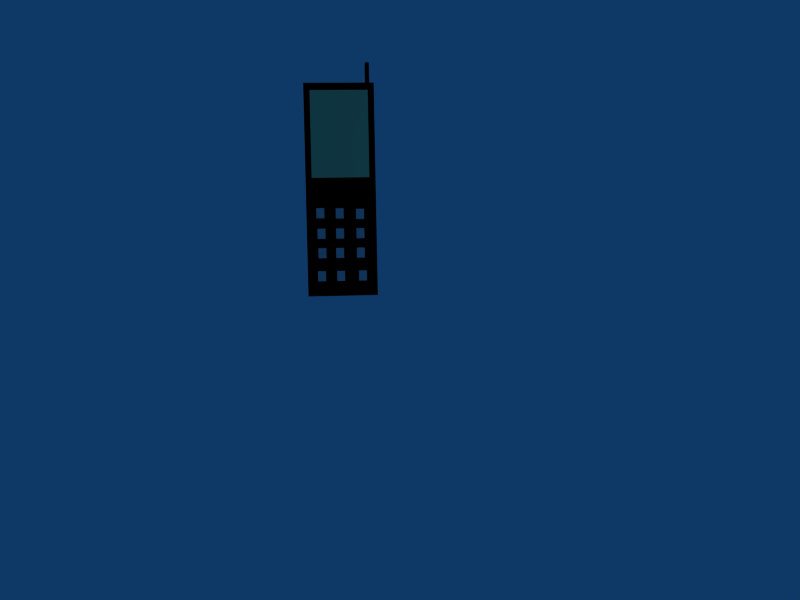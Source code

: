 # Source: Tel.blend  (saved by Blender 2.48.1; exported with 4.5.12 LTS)
import bpy
from mathutils import Matrix  # noqa: F401  (used for matrix-valued properties, if any)

bpy.ops.wm.read_factory_settings(use_empty=True)
scene = bpy.context.scene
scene.name = 'Scene'

# ---- collections
col_collection_1 = bpy.data.collections.new('Collection 1'); scene.collection.children.link(col_collection_1)

# ---- materials (node trees are filled in below, after node groups)
mat_material_002 = bpy.data.materials.new('Material.002')
mat_material_002.alpha_threshold = 0.0
mat_material_002.diffuse_color = (0.0, 0.0, 0.0, 1.0)
mat_material_002.roughness = 0.5
mat_material_002.line_color = (0.0, 0.0, 0.0, 1.0)
mat_material_001 = bpy.data.materials.new('Material.001')
mat_material_001.alpha_threshold = 0.0
mat_material_001.diffuse_color = (0.7173, 0.8415, 0.593, 1.0)
mat_material_001.roughness = 0.5
mat_material_001.line_color = (0.0, 0.0, 0.0, 1.0)
mat_material_004 = bpy.data.materials.new('Material.004')
mat_material_004.alpha_threshold = 0.0
mat_material_004.diffuse_color = (0.0, 0.0, 0.0, 1.0)
mat_material_004.roughness = 0.5
mat_material_004.line_color = (0.0, 0.0, 0.0, 1.0)

# ---- material node trees

# ---- world
world_world = bpy.data.worlds.new('World'); scene.world = world_world
world_world.color = (0.05656, 0.2208, 0.4)
world_world.use_sun_shadow = False
world_world.sun_shadow_jitter_overblur = 0.0
world_world.cycles.sampling_method = 'MANUAL'
world_world.cycles.sample_map_resolution = 256

# ---- cameras
cam_camera = bpy.data.cameras.new('Camera')
cam_camera.passepartout_alpha = 0.2
cam_camera.clip_end = 100.0
cam_camera.lens = 35.0
cam_camera.ortho_scale = 7.314
cam_camera.show_passepartout = False
cam_camera.show_safe_areas = True
cam_camera.dof.focus_distance = 0.0
cam_camera.dof.aperture_fstop = 128.0

# ---- lights
light_spot = bpy.data.lights.new('Spot', 'POINT')
light_spot.transmission_factor = 0.0
light_spot.cutoff_distance = 30.0
light_spot.energy = 100.0
light_spot.shadow_buffer_clip_start = 1.001
light_spot.shadow_soft_size = 1.0
light_spot.shadow_maximum_resolution = 0.006
light_spot.use_absolute_resolution = True
light_spot.cycles.use_multiple_importance_sampling = False

# ---- meshes
me_cube_003 = bpy.data.meshes.new('Cube.003')
me_cube_003.from_pydata([(1.0, 1.0, -1.0), (1.0, -1.0, -1.0), (-1.0, -1.0, -1.0), (-1.0, 1.0, -1.0), (1.0, 1.0, 1.0), (1.0, -1.0, 1.0), (-1.0, -1.0, 1.0), (-1.0, 1.0, 1.0)], [], [(0, 1, 2, 3), (4, 7, 6, 5), (0, 4, 5, 1), (1, 5, 6, 2), (2, 6, 7, 3), (4, 0, 3, 7)])
me_cube_003.materials.append(mat_material_002)
me_cube_003.use_remesh_preserve_volume = False
me_cube_003.use_remesh_preserve_attributes = False
me_cube_003.use_mirror_vertex_groups = False
me_cube_003.update()
me_cube_015 = bpy.data.meshes.new('Cube.015')
me_cube_015.from_pydata([(1.0, 1.0, -1.0), (1.0, -1.0, -1.0), (-1.0, -1.0, -1.0), (-1.0, 1.0, -1.0), (1.0, 1.0, 1.0), (1.0, -1.0, 1.0), (-1.0, -1.0, 1.0), (-1.0, 1.0, 1.0)], [], [(0, 1, 2, 3), (4, 7, 6, 5), (0, 4, 5, 1), (1, 5, 6, 2), (2, 6, 7, 3), (4, 0, 3, 7)])
me_cube_015.use_remesh_preserve_volume = False
me_cube_015.use_remesh_preserve_attributes = False
me_cube_015.use_mirror_vertex_groups = False
me_cube_015.update()
me_cube_014 = bpy.data.meshes.new('Cube.014')
me_cube_014.from_pydata([(1.0, 1.0, -1.0), (1.0, -1.0, -1.0), (-1.0, -1.0, -1.0), (-1.0, 1.0, -1.0), (1.0, 1.0, 1.0), (1.0, -1.0, 1.0), (-1.0, -1.0, 1.0), (-1.0, 1.0, 1.0)], [], [(0, 1, 2, 3), (4, 7, 6, 5), (0, 4, 5, 1), (1, 5, 6, 2), (2, 6, 7, 3), (4, 0, 3, 7)])
me_cube_014.use_remesh_preserve_volume = False
me_cube_014.use_remesh_preserve_attributes = False
me_cube_014.use_mirror_vertex_groups = False
me_cube_014.update()
me_cube_013 = bpy.data.meshes.new('Cube.013')
me_cube_013.from_pydata([(1.0, 1.0, -1.0), (1.0, -1.0, -1.0), (-1.0, -1.0, -1.0), (-1.0, 1.0, -1.0), (1.0, 1.0, 1.0), (1.0, -1.0, 1.0), (-1.0, -1.0, 1.0), (-1.0, 1.0, 1.0)], [], [(0, 1, 2, 3), (4, 7, 6, 5), (0, 4, 5, 1), (1, 5, 6, 2), (2, 6, 7, 3), (4, 0, 3, 7)])
me_cube_013.use_remesh_preserve_volume = False
me_cube_013.use_remesh_preserve_attributes = False
me_cube_013.use_mirror_vertex_groups = False
me_cube_013.update()
me_cube_010 = bpy.data.meshes.new('Cube.010')
me_cube_010.from_pydata([(1.0, 1.0, -1.0), (1.0, -1.0, -1.0), (-1.0, -1.0, -1.0), (-1.0, 1.0, -1.0), (1.0, 1.0, 1.0), (1.0, -1.0, 1.0), (-1.0, -1.0, 1.0), (-1.0, 1.0, 1.0)], [], [(0, 1, 2, 3), (4, 7, 6, 5), (0, 4, 5, 1), (1, 5, 6, 2), (2, 6, 7, 3), (4, 0, 3, 7)])
me_cube_010.use_remesh_preserve_volume = False
me_cube_010.use_remesh_preserve_attributes = False
me_cube_010.use_mirror_vertex_groups = False
me_cube_010.update()
me_cube_011 = bpy.data.meshes.new('Cube.011')
me_cube_011.from_pydata([(1.0, 1.0, -1.0), (1.0, -1.0, -1.0), (-1.0, -1.0, -1.0), (-1.0, 1.0, -1.0), (1.0, 1.0, 1.0), (1.0, -1.0, 1.0), (-1.0, -1.0, 1.0), (-1.0, 1.0, 1.0)], [], [(0, 1, 2, 3), (4, 7, 6, 5), (0, 4, 5, 1), (1, 5, 6, 2), (2, 6, 7, 3), (4, 0, 3, 7)])
me_cube_011.use_remesh_preserve_volume = False
me_cube_011.use_remesh_preserve_attributes = False
me_cube_011.use_mirror_vertex_groups = False
me_cube_011.update()
me_cube_012 = bpy.data.meshes.new('Cube.012')
me_cube_012.from_pydata([(1.0, 1.0, -1.0), (1.0, -1.0, -1.0), (-1.0, -1.0, -1.0), (-1.0, 1.0, -1.0), (1.0, 1.0, 1.0), (1.0, -1.0, 1.0), (-1.0, -1.0, 1.0), (-1.0, 1.0, 1.0)], [], [(0, 1, 2, 3), (4, 7, 6, 5), (0, 4, 5, 1), (1, 5, 6, 2), (2, 6, 7, 3), (4, 0, 3, 7)])
me_cube_012.use_remesh_preserve_volume = False
me_cube_012.use_remesh_preserve_attributes = False
me_cube_012.use_mirror_vertex_groups = False
me_cube_012.update()
me_cube_009 = bpy.data.meshes.new('Cube.009')
me_cube_009.from_pydata([(1.0, 1.0, -1.0), (1.0, -1.0, -1.0), (-1.0, -1.0, -1.0), (-1.0, 1.0, -1.0), (1.0, 1.0, 1.0), (1.0, -1.0, 1.0), (-1.0, -1.0, 1.0), (-1.0, 1.0, 1.0)], [], [(0, 1, 2, 3), (4, 7, 6, 5), (0, 4, 5, 1), (1, 5, 6, 2), (2, 6, 7, 3), (4, 0, 3, 7)])
me_cube_009.use_remesh_preserve_volume = False
me_cube_009.use_remesh_preserve_attributes = False
me_cube_009.use_mirror_vertex_groups = False
me_cube_009.update()
me_cube_007 = bpy.data.meshes.new('Cube.007')
me_cube_007.from_pydata([(1.0, 1.0, -1.0), (1.0, -1.0, -1.0), (-1.0, -1.0, -1.0), (-1.0, 1.0, -1.0), (1.0, 1.0, 1.0), (1.0, -1.0, 1.0), (-1.0, -1.0, 1.0), (-1.0, 1.0, 1.0)], [], [(0, 1, 2, 3), (4, 7, 6, 5), (0, 4, 5, 1), (1, 5, 6, 2), (2, 6, 7, 3), (4, 0, 3, 7)])
me_cube_007.use_remesh_preserve_volume = False
me_cube_007.use_remesh_preserve_attributes = False
me_cube_007.use_mirror_vertex_groups = False
me_cube_007.update()
me_cube_008 = bpy.data.meshes.new('Cube.008')
me_cube_008.from_pydata([(1.0, 1.0, -1.0), (1.0, -1.0, -1.0), (-1.0, -1.0, -1.0), (-1.0, 1.0, -1.0), (1.0, 1.0, 1.0), (1.0, -1.0, 1.0), (-1.0, -1.0, 1.0), (-1.0, 1.0, 1.0)], [], [(0, 1, 2, 3), (4, 7, 6, 5), (0, 4, 5, 1), (1, 5, 6, 2), (2, 6, 7, 3), (4, 0, 3, 7)])
me_cube_008.use_remesh_preserve_volume = False
me_cube_008.use_remesh_preserve_attributes = False
me_cube_008.use_mirror_vertex_groups = False
me_cube_008.update()
me_cube_006 = bpy.data.meshes.new('Cube.006')
me_cube_006.from_pydata([(1.0, 1.0, -1.0), (1.0, -1.0, -1.0), (-1.0, -1.0, -1.0), (-1.0, 1.0, -1.0), (1.0, 1.0, 1.0), (1.0, -1.0, 1.0), (-1.0, -1.0, 1.0), (-1.0, 1.0, 1.0)], [], [(0, 1, 2, 3), (4, 7, 6, 5), (0, 4, 5, 1), (1, 5, 6, 2), (2, 6, 7, 3), (4, 0, 3, 7)])
me_cube_006.use_remesh_preserve_volume = False
me_cube_006.use_remesh_preserve_attributes = False
me_cube_006.use_mirror_vertex_groups = False
me_cube_006.update()
me_cube_005 = bpy.data.meshes.new('Cube.005')
me_cube_005.from_pydata([(1.0, 1.0, -1.0), (1.0, -1.0, -1.0), (-1.0, -1.0, -1.0), (-1.0, 1.0, -1.0), (1.0, 1.0, 1.0), (1.0, -1.0, 1.0), (-1.0, -1.0, 1.0), (-1.0, 1.0, 1.0)], [], [(0, 1, 2, 3), (4, 7, 6, 5), (0, 4, 5, 1), (1, 5, 6, 2), (2, 6, 7, 3), (4, 0, 3, 7)])
me_cube_005.use_remesh_preserve_volume = False
me_cube_005.use_remesh_preserve_attributes = False
me_cube_005.use_mirror_vertex_groups = False
me_cube_005.update()
me_cube_004 = bpy.data.meshes.new('Cube.004')
me_cube_004.from_pydata([(1.0, 1.0, -1.0), (1.0, -1.0, -1.0), (-1.0, -1.0, -1.0), (-1.0, 1.0, -1.0), (1.0, 1.0, 1.0), (1.0, -1.0, 1.0), (-1.0, -1.0, 1.0), (-1.0, 1.0, 1.0)], [], [(0, 1, 2, 3), (4, 7, 6, 5), (0, 4, 5, 1), (1, 5, 6, 2), (2, 6, 7, 3), (4, 0, 3, 7)])
me_cube_004.use_remesh_preserve_volume = False
me_cube_004.use_remesh_preserve_attributes = False
me_cube_004.use_mirror_vertex_groups = False
me_cube_004.update()
me_cube_016 = bpy.data.meshes.new('Cube.016')
me_cube_016.from_pydata([(1.0, 1.0, -1.0), (1.0, -1.0, -1.0), (-1.0, -1.0, -1.0), (-1.0, 1.0, -1.0), (1.0, 1.0, 1.0), (1.0, -1.0, 1.0), (-1.0, -1.0, 1.0), (-1.0, 1.0, 1.0)], [], [(0, 1, 2, 3), (4, 7, 6, 5), (0, 4, 5, 1), (1, 5, 6, 2), (2, 6, 7, 3), (4, 0, 3, 7)])
me_cube_016.materials.append(mat_material_001)
me_cube_016.use_remesh_preserve_volume = False
me_cube_016.use_remesh_preserve_attributes = False
me_cube_016.use_mirror_vertex_groups = False
me_cube_016.update()
me_cube_017 = bpy.data.meshes.new('Cube.017')
me_cube_017.from_pydata([(1.0, 1.0, -1.0), (1.0, -1.0, -1.0), (-1.0, -1.0, -1.0), (-1.0, 1.0, -1.0), (1.0, 1.0, 1.0), (1.0, -1.0, 1.0), (-1.0, -1.0, 1.0), (-1.0, 1.0, 1.0)], [], [(0, 1, 2, 3), (4, 7, 6, 5), (0, 4, 5, 1), (1, 5, 6, 2), (2, 6, 7, 3), (4, 0, 3, 7)])
me_cube_017.materials.append(mat_material_004)
me_cube_017.use_remesh_preserve_volume = False
me_cube_017.use_remesh_preserve_attributes = False
me_cube_017.use_mirror_vertex_groups = False
me_cube_017.update()

# ---- objects
ob_phone = bpy.data.objects.new('Phone', me_cube_003)
ob_phone_taste11 = bpy.data.objects.new('Phone_Taste11', me_cube_015)
ob_phone_taste0 = bpy.data.objects.new('Phone_Taste0', me_cube_014)
ob_phone_taste10 = bpy.data.objects.new('Phone_Taste10', me_cube_013)
ob_phone_taste9 = bpy.data.objects.new('Phone_Taste9', me_cube_010)
ob_phones_taste8 = bpy.data.objects.new('Phones_Taste8', me_cube_011)
ob_phone_taste7 = bpy.data.objects.new('Phone_Taste7', me_cube_012)
ob_phone_taste6 = bpy.data.objects.new('Phone_Taste6', me_cube_009)
ob_phone_taste5 = bpy.data.objects.new('Phone_Taste5', me_cube_007)
ob_phone_taste4 = bpy.data.objects.new('Phone_Taste4', me_cube_008)
ob_phone_taste3 = bpy.data.objects.new('Phone_Taste3', me_cube_006)
ob_phone_taste2 = bpy.data.objects.new('Phone_Taste2', me_cube_005)
ob_phone_taste1 = bpy.data.objects.new('Phone_Taste1', me_cube_004)
ob_phone_display = bpy.data.objects.new('Phone_Display', me_cube_016)
ob_phone_antenne = bpy.data.objects.new('Phone_Antenne', me_cube_017)
ob_lamp = bpy.data.objects.new('Lamp', light_spot)
ob_camera = bpy.data.objects.new('Camera', cam_camera)

# ---- transforms, parenting, visibility, modifiers, constraints
ob_phone.location = (-2.28, 1.363, 0.4586)
ob_phone.scale = (0.262, 0.7968, 0.05442)
ob_phone.lock_rotations_4d = False
ob_phone.empty_display_type = 'ARROWS'
ob_phone.color = (0.0, 0.0, 0.0, 1.0)
ob_phone.lineart.crease_threshold = 0.0
ob_phone_taste11.parent = ob_phone
ob_phone_taste11.matrix_parent_inverse = Matrix(((3.817, 0.0, 0.0, 9.057), (0.0, 1.255, 0.0, -1.71), (2.384e-07, 0.0, 14.8, -6.211), (0.0, 0.0, 0.0, 1.0)))
ob_phone_taste11.location = (-2.22, 0.7165, 0.4888)
ob_phone_taste11.scale = (0.03055, 0.03864, -0.0245)
ob_phone_taste11.lock_rotations_4d = False
ob_phone_taste11.empty_display_type = 'ARROWS'
ob_phone_taste11.color = (0.0, 0.0, 0.0, 1.0)
ob_phone_taste11.lineart.crease_threshold = 0.0
ob_phone_taste0.parent = ob_phone
ob_phone_taste0.matrix_parent_inverse = Matrix(((3.817, 0.0, 0.0, 9.057), (0.0, 1.255, 0.0, -1.71), (2.384e-07, 0.0, 14.8, -6.211), (0.0, 0.0, 0.0, 1.0)))
ob_phone_taste0.location = (-2.385, 0.7165, 0.4888)
ob_phone_taste0.scale = (0.03055, 0.03864, -0.0245)
ob_phone_taste0.lock_rotations_4d = False
ob_phone_taste0.empty_display_type = 'ARROWS'
ob_phone_taste0.color = (0.0, 0.0, 0.0, 1.0)
ob_phone_taste0.lineart.crease_threshold = 0.0
ob_phone_taste10.parent = ob_phone
ob_phone_taste10.matrix_parent_inverse = Matrix(((3.817, 0.0, 0.0, 9.057), (0.0, 1.255, 0.0, -1.71), (2.384e-07, 0.0, 14.8, -6.211), (0.0, 0.0, 0.0, 1.0)))
ob_phone_taste10.location = (-2.529, 0.7165, 0.4888)
ob_phone_taste10.scale = (0.03055, 0.03864, -0.0245)
ob_phone_taste10.lock_rotations_4d = False
ob_phone_taste10.empty_display_type = 'ARROWS'
ob_phone_taste10.color = (0.0, 0.0, 0.0, 1.0)
ob_phone_taste10.lineart.crease_threshold = 0.0
ob_phone_taste9.parent = ob_phone
ob_phone_taste9.matrix_parent_inverse = Matrix(((3.817, 0.0, 0.0, 9.057), (0.0, 1.255, 0.0, -1.71), (2.384e-07, 0.0, 14.8, -6.211), (0.0, 0.0, 0.0, 1.0)))
ob_phone_taste9.location = (-2.233, 0.8897, 0.4888)
ob_phone_taste9.scale = (0.03055, 0.03864, -0.0245)
ob_phone_taste9.lock_rotations_4d = False
ob_phone_taste9.empty_display_type = 'ARROWS'
ob_phone_taste9.color = (0.0, 0.0, 0.0, 1.0)
ob_phone_taste9.lineart.crease_threshold = 0.0
ob_phones_taste8.parent = ob_phone
ob_phones_taste8.matrix_parent_inverse = Matrix(((3.817, 0.0, 0.0, 9.057), (0.0, 1.255, 0.0, -1.71), (2.384e-07, 0.0, 14.8, -6.211), (0.0, 0.0, 0.0, 1.0)))
ob_phones_taste8.location = (-2.389, 0.8897, 0.4888)
ob_phones_taste8.scale = (0.03055, 0.03864, -0.0245)
ob_phones_taste8.lock_rotations_4d = False
ob_phones_taste8.empty_display_type = 'ARROWS'
ob_phones_taste8.color = (0.0, 0.0, 0.0, 1.0)
ob_phones_taste8.lineart.crease_threshold = 0.0
ob_phone_taste7.parent = ob_phone
ob_phone_taste7.matrix_parent_inverse = Matrix(((3.817, 0.0, 0.0, 9.057), (0.0, 1.255, 0.0, -1.71), (2.384e-07, 0.0, 14.8, -6.211), (0.0, 0.0, 0.0, 1.0)))
ob_phone_taste7.location = (-2.522, 0.8897, 0.4888)
ob_phone_taste7.scale = (0.03055, 0.03864, -0.0245)
ob_phone_taste7.lock_rotations_4d = False
ob_phone_taste7.empty_display_type = 'ARROWS'
ob_phone_taste7.color = (0.0, 0.0, 0.0, 1.0)
ob_phone_taste7.lineart.crease_threshold = 0.0
ob_phone_taste6.parent = ob_phone
ob_phone_taste6.matrix_parent_inverse = Matrix(((3.817, 0.0, 0.0, 9.057), (0.0, 1.255, 0.0, -1.71), (2.384e-07, 0.0, 14.8, -6.211), (0.0, 0.0, 0.0, 1.0)))
ob_phone_taste6.location = (-2.233, 1.036, 0.4888)
ob_phone_taste6.scale = (0.03055, 0.03864, -0.0245)
ob_phone_taste6.lock_rotations_4d = False
ob_phone_taste6.empty_display_type = 'ARROWS'
ob_phone_taste6.color = (0.0, 0.0, 0.0, 1.0)
ob_phone_taste6.lineart.crease_threshold = 0.0
ob_phone_taste5.parent = ob_phone
ob_phone_taste5.matrix_parent_inverse = Matrix(((3.817, 0.0, 0.0, 9.057), (0.0, 1.255, 0.0, -1.71), (2.384e-07, 0.0, 14.8, -6.211), (0.0, 0.0, 0.0, 1.0)))
ob_phone_taste5.location = (-2.386, 1.036, 0.4888)
ob_phone_taste5.scale = (0.03055, 0.03864, -0.0245)
ob_phone_taste5.lock_rotations_4d = False
ob_phone_taste5.empty_display_type = 'ARROWS'
ob_phone_taste5.color = (0.0, 0.0, 0.0, 1.0)
ob_phone_taste5.lineart.crease_threshold = 0.0
ob_phone_taste4.parent = ob_phone
ob_phone_taste4.matrix_parent_inverse = Matrix(((3.817, 0.0, 0.0, 9.057), (0.0, 1.255, 0.0, -1.71), (2.384e-07, 0.0, 14.8, -6.211), (0.0, 0.0, 0.0, 1.0)))
ob_phone_taste4.location = (-2.526, 1.036, 0.4888)
ob_phone_taste4.scale = (0.03055, 0.03864, -0.0245)
ob_phone_taste4.lock_rotations_4d = False
ob_phone_taste4.empty_display_type = 'ARROWS'
ob_phone_taste4.color = (0.0, 0.0, 0.0, 1.0)
ob_phone_taste4.lineart.crease_threshold = 0.0
ob_phone_taste3.parent = ob_phone
ob_phone_taste3.matrix_parent_inverse = Matrix(((3.817, 0.0, 0.0, 9.057), (0.0, 1.255, 0.0, -1.71), (2.384e-07, 0.0, 14.8, -6.211), (0.0, 0.0, 0.0, 1.0)))
ob_phone_taste3.location = (-2.233, 1.181, 0.5017)
ob_phone_taste3.scale = (0.03055, 0.03864, -0.0245)
ob_phone_taste3.lock_rotations_4d = False
ob_phone_taste3.empty_display_type = 'ARROWS'
ob_phone_taste3.color = (0.0, 0.0, 0.0, 1.0)
ob_phone_taste3.lineart.crease_threshold = 0.0
ob_phone_taste2.parent = ob_phone
ob_phone_taste2.matrix_parent_inverse = Matrix(((3.817, 0.0, 0.0, 9.057), (0.0, 1.255, 0.0, -1.71), (2.384e-07, 0.0, 14.8, -6.211), (0.0, 0.0, 0.0, 1.0)))
ob_phone_taste2.location = (-2.386, 1.187, 0.4888)
ob_phone_taste2.scale = (0.03055, 0.03864, -0.0245)
ob_phone_taste2.lock_rotations_4d = False
ob_phone_taste2.empty_display_type = 'ARROWS'
ob_phone_taste2.color = (0.0, 0.0, 0.0, 1.0)
ob_phone_taste2.lineart.crease_threshold = 0.0
ob_phone_taste1.parent = ob_phone
ob_phone_taste1.matrix_parent_inverse = Matrix(((3.817, 0.0, 0.0, 9.057), (0.0, 1.255, 0.0, -1.71), (2.384e-07, 0.0, 14.8, -6.211), (0.0, 0.0, 0.0, 1.0)))
ob_phone_taste1.location = (-2.531, 1.19, 0.4888)
ob_phone_taste1.scale = (0.03055, 0.03864, -0.0245)
ob_phone_taste1.lock_rotations_4d = False
ob_phone_taste1.empty_display_type = 'ARROWS'
ob_phone_taste1.color = (0.0, 0.0, 0.0, 1.0)
ob_phone_taste1.lineart.crease_threshold = 0.0
ob_phone_display.parent = ob_phone
ob_phone_display.matrix_parent_inverse = Matrix(((3.817, 0.0, 0.0, 9.057), (0.0, 1.255, 0.0, -1.71), (2.384e-07, 0.0, 14.8, -6.211), (0.0, 0.0, 0.0, 1.0)))
ob_phone_display.location = (-2.373, 1.778, 0.4525)
ob_phone_display.scale = (0.2166, 0.3239, 0.06757)
ob_phone_display.lock_rotations_4d = False
ob_phone_display.empty_display_type = 'ARROWS'
ob_phone_display.color = (0.0, 0.0, 0.0, 1.0)
ob_phone_display.lineart.crease_threshold = 0.0
ob_phone_antenne.parent = ob_phone
ob_phone_antenne.matrix_parent_inverse = Matrix(((3.817, 0.0, 0.0, 9.057), (0.0, 1.255, 0.0, -1.71), (2.384e-07, 0.0, 14.8, -6.211), (0.0, 0.0, 0.0, 1.0)))
ob_phone_antenne.location = (-2.158, 2.176, 0.4197)
ob_phone_antenne.scale = (0.01396, 0.1328, 0.06757)
ob_phone_antenne.lock_rotations_4d = False
ob_phone_antenne.empty_display_type = 'ARROWS'
ob_phone_antenne.color = (0.0, 0.0, 0.0, 1.0)
ob_phone_antenne.lineart.crease_threshold = 0.0
ob_lamp.location = (4.076, 1.005, 5.904)
ob_lamp.rotation_euler = (0.6503, 0.05522, 1.866)
ob_lamp.lock_rotations_4d = False
ob_lamp.empty_display_type = 'ARROWS'
ob_lamp.color = (0.0, 0.0, 0.0, 0.0)
ob_lamp.lineart.crease_threshold = 0.0
ob_camera.location = (-2.264, 0.8806, 6.429)
ob_camera.rotation_euler = (-0.0589, -0.07114, -0.01806)
ob_camera.lock_rotations_4d = False
ob_camera.empty_display_type = 'ARROWS'
ob_camera.color = (0.0, 0.0, 0.0, 0.0)
ob_camera.display_type = 'WIRE'
ob_camera.lineart.crease_threshold = 0.0

# ---- collection membership
col_collection_1.objects.link(ob_phone)
col_collection_1.objects.link(ob_phone_taste11)
col_collection_1.objects.link(ob_phone_taste0)
col_collection_1.objects.link(ob_phone_taste10)
col_collection_1.objects.link(ob_phone_taste9)
col_collection_1.objects.link(ob_phones_taste8)
col_collection_1.objects.link(ob_phone_taste7)
col_collection_1.objects.link(ob_phone_taste6)
col_collection_1.objects.link(ob_phone_taste5)
col_collection_1.objects.link(ob_phone_taste4)
col_collection_1.objects.link(ob_phone_taste3)
col_collection_1.objects.link(ob_phone_taste2)
col_collection_1.objects.link(ob_phone_taste1)
col_collection_1.objects.link(ob_phone_display)
col_collection_1.objects.link(ob_phone_antenne)
col_collection_1.objects.link(ob_lamp)
col_collection_1.objects.link(ob_camera)

# ---- scene / render settings (as saved in the file)
scene.camera = ob_camera
scene.frame_start = 1; scene.frame_end = 250; scene.frame_set(3)
scene.render.engine = 'BLENDER_EEVEE_NEXT'
scene.render.image_settings.file_format = 'JPEG'
scene.render.image_settings.color_mode = 'RGB'
scene.render.image_settings.compression = 90
scene.render.resolution_x = 800
scene.render.resolution_y = 600
scene.render.pixel_aspect_x = 100.0
scene.render.pixel_aspect_y = 100.0
scene.render.fps = 25
scene.render.dither_intensity = 0.0
scene.render.use_compositing = False
scene.render.use_sequencer = False
scene.render.bake_margin = 2
scene.render.bake_bias = 0.0
scene.render.use_stamp_time = False
scene.render.use_stamp_date = False
scene.render.use_stamp_frame = False
scene.render.use_stamp_camera = False
scene.render.use_stamp_scene = False
scene.render.use_stamp_filename = False
scene.render.use_stamp_render_time = False
scene.render.stamp_font_size = 0
scene.cycles.use_denoising = False
scene.cycles.samples = 10
scene.cycles.sampling_pattern = 'TABULATED_SOBOL'
scene.cycles.light_sampling_threshold = 0.0
scene.cycles.use_adaptive_sampling = False
scene.cycles.use_light_tree = False
scene.cycles.blur_glossy = 0.0
scene.cycles.volume_bounces = 1
scene.cycles.pixel_filter_type = 'GAUSSIAN'
scene.cycles.sample_clamp_indirect = 0.0
scene.view_settings.view_transform = 'Raw'
bpy.context.view_layer.update()
